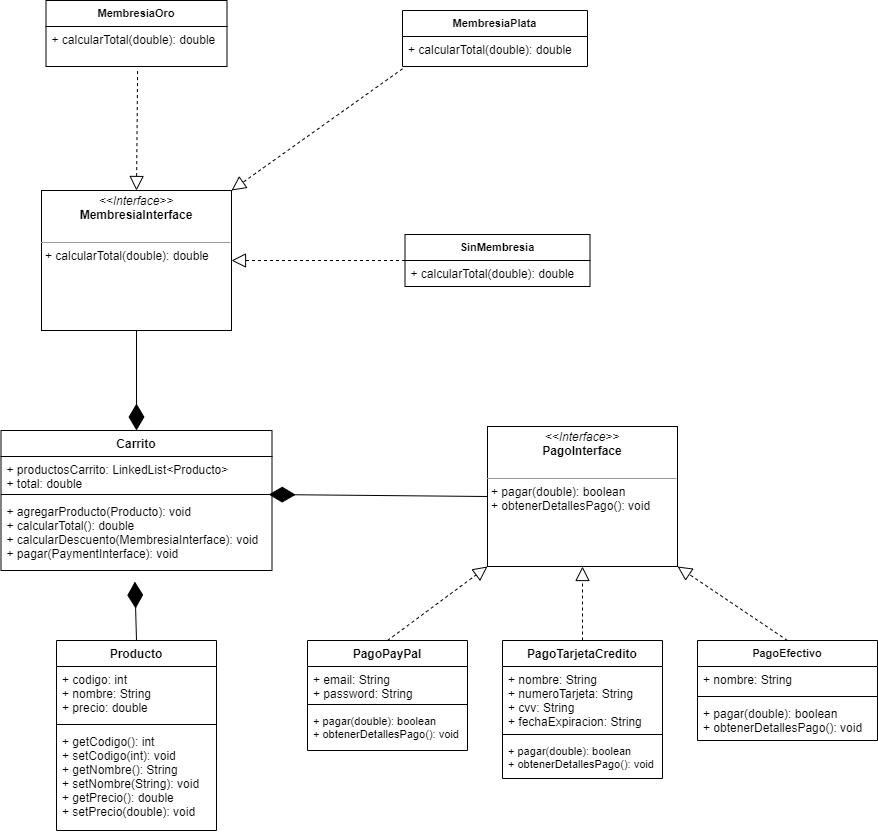

The diagram above was exported from draw.io. Its source (the exported page's mxGraphModel, read from the mxfile embedded in the PNG):
<mxGraphModel dx="1038" dy="1600" grid="1" gridSize="10" guides="1" tooltips="1" connect="1" arrows="1" fold="1" page="1" pageScale="1" pageWidth="850" pageHeight="1100" math="0" shadow="0">
  <root>
    <mxCell id="-RfI96bOuxmQ_EF1kOIL-0" />
    <mxCell id="-RfI96bOuxmQ_EF1kOIL-1" parent="-RfI96bOuxmQ_EF1kOIL-0" />
    <mxCell id="-RfI96bOuxmQ_EF1kOIL-2" value="Carrito" style="swimlane;fontStyle=1;align=center;verticalAlign=top;childLayout=stackLayout;horizontal=1;startSize=26;horizontalStack=0;resizeParent=1;resizeParentMax=0;resizeLast=0;collapsible=1;marginBottom=0;" vertex="1" parent="-RfI96bOuxmQ_EF1kOIL-1">
      <mxGeometry x="23.5" y="20" width="271" height="140" as="geometry" />
    </mxCell>
    <mxCell id="-RfI96bOuxmQ_EF1kOIL-3" value="+ productosCarrito: LinkedList&lt;Producto&gt;&#10;+ total: double" style="text;strokeColor=none;fillColor=none;align=left;verticalAlign=top;spacingLeft=4;spacingRight=4;overflow=hidden;rotatable=0;points=[[0,0.5],[1,0.5]];portConstraint=eastwest;" vertex="1" parent="-RfI96bOuxmQ_EF1kOIL-2">
      <mxGeometry y="26" width="271" height="34" as="geometry" />
    </mxCell>
    <mxCell id="-RfI96bOuxmQ_EF1kOIL-4" value="" style="line;strokeWidth=1;fillColor=none;align=left;verticalAlign=middle;spacingTop=-1;spacingLeft=3;spacingRight=3;rotatable=0;labelPosition=right;points=[];portConstraint=eastwest;" vertex="1" parent="-RfI96bOuxmQ_EF1kOIL-2">
      <mxGeometry y="60" width="271" height="8" as="geometry" />
    </mxCell>
    <mxCell id="-RfI96bOuxmQ_EF1kOIL-5" value="+ agregarProducto(Producto): void&#10;+ calcularTotal(): double&#10;+ calcularDescuento(MembresiaInterface): void&#10;+ pagar(PaymentInterface): void" style="text;strokeColor=none;fillColor=none;align=left;verticalAlign=top;spacingLeft=4;spacingRight=4;overflow=hidden;rotatable=0;points=[[0,0.5],[1,0.5]];portConstraint=eastwest;" vertex="1" parent="-RfI96bOuxmQ_EF1kOIL-2">
      <mxGeometry y="68" width="271" height="72" as="geometry" />
    </mxCell>
    <mxCell id="-RfI96bOuxmQ_EF1kOIL-6" value="Producto" style="swimlane;fontStyle=1;align=center;verticalAlign=top;childLayout=stackLayout;horizontal=1;startSize=26;horizontalStack=0;resizeParent=1;resizeParentMax=0;resizeLast=0;collapsible=1;marginBottom=0;" vertex="1" parent="-RfI96bOuxmQ_EF1kOIL-1">
      <mxGeometry x="79" y="230" width="160" height="190" as="geometry" />
    </mxCell>
    <mxCell id="-RfI96bOuxmQ_EF1kOIL-7" value="+ codigo: int&#10;+ nombre: String&#10;+ precio: double" style="text;strokeColor=none;fillColor=none;align=left;verticalAlign=top;spacingLeft=4;spacingRight=4;overflow=hidden;rotatable=0;points=[[0,0.5],[1,0.5]];portConstraint=eastwest;" vertex="1" parent="-RfI96bOuxmQ_EF1kOIL-6">
      <mxGeometry y="26" width="160" height="54" as="geometry" />
    </mxCell>
    <mxCell id="-RfI96bOuxmQ_EF1kOIL-8" value="" style="line;strokeWidth=1;fillColor=none;align=left;verticalAlign=middle;spacingTop=-1;spacingLeft=3;spacingRight=3;rotatable=0;labelPosition=right;points=[];portConstraint=eastwest;" vertex="1" parent="-RfI96bOuxmQ_EF1kOIL-6">
      <mxGeometry y="80" width="160" height="8" as="geometry" />
    </mxCell>
    <mxCell id="-RfI96bOuxmQ_EF1kOIL-9" value="+ getCodigo(): int&#10;+ setCodigo(int): void&#10;+ getNombre(): String&#10;+ setNombre(String): void&#10;+ getPrecio(): double&#10;+ setPrecio(double): void&#10;" style="text;strokeColor=none;fillColor=none;align=left;verticalAlign=top;spacingLeft=4;spacingRight=4;overflow=hidden;rotatable=0;points=[[0,0.5],[1,0.5]];portConstraint=eastwest;" vertex="1" parent="-RfI96bOuxmQ_EF1kOIL-6">
      <mxGeometry y="88" width="160" height="102" as="geometry" />
    </mxCell>
    <mxCell id="-RfI96bOuxmQ_EF1kOIL-10" value="PagoTarjetaCredito" style="swimlane;fontStyle=1;align=center;verticalAlign=top;childLayout=stackLayout;horizontal=1;startSize=26;horizontalStack=0;resizeParent=1;resizeParentMax=0;resizeLast=0;collapsible=1;marginBottom=0;" vertex="1" parent="-RfI96bOuxmQ_EF1kOIL-1">
      <mxGeometry x="525" y="230" width="160" height="138" as="geometry" />
    </mxCell>
    <mxCell id="-RfI96bOuxmQ_EF1kOIL-11" value="+ nombre: String&#10;+ numeroTarjeta: String&#10;+ cvv: String&#10;+ fechaExpiracion: String" style="text;strokeColor=none;fillColor=none;align=left;verticalAlign=top;spacingLeft=4;spacingRight=4;overflow=hidden;rotatable=0;points=[[0,0.5],[1,0.5]];portConstraint=eastwest;" vertex="1" parent="-RfI96bOuxmQ_EF1kOIL-10">
      <mxGeometry y="26" width="160" height="64" as="geometry" />
    </mxCell>
    <mxCell id="-RfI96bOuxmQ_EF1kOIL-12" value="" style="line;strokeWidth=1;fillColor=none;align=left;verticalAlign=middle;spacingTop=-1;spacingLeft=3;spacingRight=3;rotatable=0;labelPosition=right;points=[];portConstraint=eastwest;" vertex="1" parent="-RfI96bOuxmQ_EF1kOIL-10">
      <mxGeometry y="90" width="160" height="8" as="geometry" />
    </mxCell>
    <mxCell id="-RfI96bOuxmQ_EF1kOIL-13" value="+ pagar(double): boolean&#10;+ obtenerDetallesPago(): void" style="text;strokeColor=none;fillColor=none;align=left;verticalAlign=top;spacingLeft=4;spacingRight=4;overflow=hidden;rotatable=0;points=[[0,0.5],[1,0.5]];portConstraint=eastwest;fontSize=11;" vertex="1" parent="-RfI96bOuxmQ_EF1kOIL-10">
      <mxGeometry y="98" width="160" height="40" as="geometry" />
    </mxCell>
    <mxCell id="-RfI96bOuxmQ_EF1kOIL-14" value="PagoPayPal" style="swimlane;fontStyle=1;align=center;verticalAlign=top;childLayout=stackLayout;horizontal=1;startSize=26;horizontalStack=0;resizeParent=1;resizeParentMax=0;resizeLast=0;collapsible=1;marginBottom=0;" vertex="1" parent="-RfI96bOuxmQ_EF1kOIL-1">
      <mxGeometry x="330" y="230" width="160" height="110" as="geometry" />
    </mxCell>
    <object label="+ email: String&#10;+ password: String" id="-RfI96bOuxmQ_EF1kOIL-15">
      <mxCell style="text;strokeColor=none;fillColor=none;align=left;verticalAlign=top;spacingLeft=4;spacingRight=4;overflow=hidden;rotatable=0;points=[[0,0.5],[1,0.5]];portConstraint=eastwest;" vertex="1" parent="-RfI96bOuxmQ_EF1kOIL-14">
        <mxGeometry y="26" width="160" height="34" as="geometry" />
      </mxCell>
    </object>
    <mxCell id="-RfI96bOuxmQ_EF1kOIL-16" value="" style="line;strokeWidth=1;fillColor=none;align=left;verticalAlign=middle;spacingTop=-1;spacingLeft=3;spacingRight=3;rotatable=0;labelPosition=right;points=[];portConstraint=eastwest;" vertex="1" parent="-RfI96bOuxmQ_EF1kOIL-14">
      <mxGeometry y="60" width="160" height="8" as="geometry" />
    </mxCell>
    <mxCell id="-RfI96bOuxmQ_EF1kOIL-17" value="+ pagar(double): boolean&#10;+ obtenerDetallesPago(): void" style="text;strokeColor=none;fillColor=none;align=left;verticalAlign=top;spacingLeft=4;spacingRight=4;overflow=hidden;rotatable=0;points=[[0,0.5],[1,0.5]];portConstraint=eastwest;fontSize=11;" vertex="1" parent="-RfI96bOuxmQ_EF1kOIL-14">
      <mxGeometry y="68" width="160" height="42" as="geometry" />
    </mxCell>
    <mxCell id="-RfI96bOuxmQ_EF1kOIL-18" value="" style="endArrow=diamondThin;endFill=1;endSize=24;html=1;exitX=0.5;exitY=0;exitDx=0;exitDy=0;entryX=0.494;entryY=1.154;entryDx=0;entryDy=0;entryPerimeter=0;" edge="1" parent="-RfI96bOuxmQ_EF1kOIL-1" source="-RfI96bOuxmQ_EF1kOIL-6" target="-RfI96bOuxmQ_EF1kOIL-5">
      <mxGeometry width="160" relative="1" as="geometry">
        <mxPoint x="260" y="230" as="sourcePoint" />
        <mxPoint x="420" y="230" as="targetPoint" />
      </mxGeometry>
    </mxCell>
    <mxCell id="-RfI96bOuxmQ_EF1kOIL-19" value="" style="endArrow=diamondThin;endFill=1;endSize=24;html=1;exitX=0;exitY=0.5;exitDx=0;exitDy=0;entryX=0.988;entryY=1.118;entryDx=0;entryDy=0;entryPerimeter=0;" edge="1" parent="-RfI96bOuxmQ_EF1kOIL-1" source="-RfI96bOuxmQ_EF1kOIL-22" target="-RfI96bOuxmQ_EF1kOIL-3">
      <mxGeometry width="160" relative="1" as="geometry">
        <mxPoint x="440" y="109" as="sourcePoint" />
        <mxPoint x="340" y="100" as="targetPoint" />
      </mxGeometry>
    </mxCell>
    <mxCell id="-RfI96bOuxmQ_EF1kOIL-20" value="" style="endArrow=block;dashed=1;endFill=0;endSize=12;html=1;exitX=0.5;exitY=0;exitDx=0;exitDy=0;entryX=0;entryY=1;entryDx=0;entryDy=0;" edge="1" parent="-RfI96bOuxmQ_EF1kOIL-1" source="-RfI96bOuxmQ_EF1kOIL-14" target="-RfI96bOuxmQ_EF1kOIL-22">
      <mxGeometry width="160" relative="1" as="geometry">
        <mxPoint x="260" y="230" as="sourcePoint" />
        <mxPoint x="490" y="156" as="targetPoint" />
      </mxGeometry>
    </mxCell>
    <mxCell id="-RfI96bOuxmQ_EF1kOIL-21" value="" style="endArrow=block;dashed=1;endFill=0;endSize=12;html=1;entryX=0.5;entryY=1;entryDx=0;entryDy=0;exitX=0.5;exitY=0;exitDx=0;exitDy=0;" edge="1" parent="-RfI96bOuxmQ_EF1kOIL-1" source="-RfI96bOuxmQ_EF1kOIL-10" target="-RfI96bOuxmQ_EF1kOIL-22">
      <mxGeometry width="160" relative="1" as="geometry">
        <mxPoint x="260" y="230" as="sourcePoint" />
        <mxPoint x="560" y="156" as="targetPoint" />
      </mxGeometry>
    </mxCell>
    <mxCell id="-RfI96bOuxmQ_EF1kOIL-22" value="&lt;p style=&quot;margin: 0px ; margin-top: 4px ; text-align: center&quot;&gt;&lt;i&gt;&amp;lt;&amp;lt;Interface&amp;gt;&amp;gt;&lt;/i&gt;&lt;br&gt;&lt;b&gt;PagoInterface&lt;/b&gt;&lt;/p&gt;&lt;br&gt;&lt;hr size=&quot;1&quot;&gt;&lt;p style=&quot;margin: 0px ; margin-left: 4px&quot;&gt;+ pagar(double): boolean&lt;br&gt;+ obtenerDetallesPago(): void&lt;/p&gt;" style="verticalAlign=top;align=left;overflow=fill;fontSize=12;fontFamily=Helvetica;html=1;" vertex="1" parent="-RfI96bOuxmQ_EF1kOIL-1">
      <mxGeometry x="510" y="16" width="190" height="140" as="geometry" />
    </mxCell>
    <mxCell id="-RfI96bOuxmQ_EF1kOIL-23" value="&lt;p style=&quot;margin: 0px ; margin-top: 4px ; text-align: center&quot;&gt;&lt;i&gt;&amp;lt;&amp;lt;Interface&amp;gt;&amp;gt;&lt;/i&gt;&lt;br&gt;&lt;b&gt;MembresiaInterface&lt;/b&gt;&lt;/p&gt;&lt;br&gt;&lt;hr size=&quot;1&quot;&gt;&lt;p style=&quot;margin: 0px ; margin-left: 4px&quot;&gt;+ calcularTotal(double): double&lt;br&gt;&lt;br&gt;&lt;/p&gt;" style="verticalAlign=top;align=left;overflow=fill;fontSize=12;fontFamily=Helvetica;html=1;" vertex="1" parent="-RfI96bOuxmQ_EF1kOIL-1">
      <mxGeometry x="64" y="-220" width="190" height="140" as="geometry" />
    </mxCell>
    <mxCell id="-RfI96bOuxmQ_EF1kOIL-24" value="" style="endArrow=diamondThin;endFill=1;endSize=24;html=1;fontSize=11;exitX=0.5;exitY=1;exitDx=0;exitDy=0;entryX=0.5;entryY=0;entryDx=0;entryDy=0;" edge="1" parent="-RfI96bOuxmQ_EF1kOIL-1" source="-RfI96bOuxmQ_EF1kOIL-23" target="-RfI96bOuxmQ_EF1kOIL-2">
      <mxGeometry width="160" relative="1" as="geometry">
        <mxPoint x="340" y="-20" as="sourcePoint" />
        <mxPoint x="500" y="-20" as="targetPoint" />
      </mxGeometry>
    </mxCell>
    <mxCell id="-RfI96bOuxmQ_EF1kOIL-25" value="MembresiaOro" style="swimlane;fontStyle=1;align=center;verticalAlign=top;childLayout=stackLayout;horizontal=1;startSize=26;horizontalStack=0;resizeParent=1;resizeParentMax=0;resizeLast=0;collapsible=1;marginBottom=0;fontSize=11;" vertex="1" parent="-RfI96bOuxmQ_EF1kOIL-1">
      <mxGeometry x="68.5" y="-410" width="181" height="66" as="geometry" />
    </mxCell>
    <mxCell id="-RfI96bOuxmQ_EF1kOIL-26" value="+ calcularTotal(double): double" style="text;strokeColor=none;fillColor=none;align=left;verticalAlign=top;spacingLeft=4;spacingRight=4;overflow=hidden;rotatable=0;points=[[0,0.5],[1,0.5]];portConstraint=eastwest;" vertex="1" parent="-RfI96bOuxmQ_EF1kOIL-25">
      <mxGeometry y="26" width="181" height="40" as="geometry" />
    </mxCell>
    <mxCell id="-RfI96bOuxmQ_EF1kOIL-27" value="MembresiaPlata" style="swimlane;fontStyle=1;align=center;verticalAlign=top;childLayout=stackLayout;horizontal=1;startSize=26;horizontalStack=0;resizeParent=1;resizeParentMax=0;resizeLast=0;collapsible=1;marginBottom=0;fontSize=11;" vertex="1" parent="-RfI96bOuxmQ_EF1kOIL-1">
      <mxGeometry x="425" y="-400" width="185" height="56" as="geometry" />
    </mxCell>
    <mxCell id="-RfI96bOuxmQ_EF1kOIL-28" value="+ calcularTotal(double): double" style="text;strokeColor=none;fillColor=none;align=left;verticalAlign=top;spacingLeft=4;spacingRight=4;overflow=hidden;rotatable=0;points=[[0,0.5],[1,0.5]];portConstraint=eastwest;" vertex="1" parent="-RfI96bOuxmQ_EF1kOIL-27">
      <mxGeometry y="26" width="185" height="30" as="geometry" />
    </mxCell>
    <mxCell id="-RfI96bOuxmQ_EF1kOIL-29" value="SinMembresia" style="swimlane;fontStyle=1;align=center;verticalAlign=top;childLayout=stackLayout;horizontal=1;startSize=26;horizontalStack=0;resizeParent=1;resizeParentMax=0;resizeLast=0;collapsible=1;marginBottom=0;fontSize=11;" vertex="1" parent="-RfI96bOuxmQ_EF1kOIL-1">
      <mxGeometry x="427.5" y="-176" width="185" height="52" as="geometry" />
    </mxCell>
    <mxCell id="-RfI96bOuxmQ_EF1kOIL-30" value="+ calcularTotal(double): double" style="text;strokeColor=none;fillColor=none;align=left;verticalAlign=top;spacingLeft=4;spacingRight=4;overflow=hidden;rotatable=0;points=[[0,0.5],[1,0.5]];portConstraint=eastwest;" vertex="1" parent="-RfI96bOuxmQ_EF1kOIL-29">
      <mxGeometry y="26" width="185" height="26" as="geometry" />
    </mxCell>
    <mxCell id="-RfI96bOuxmQ_EF1kOIL-31" value="" style="endArrow=block;dashed=1;endFill=0;endSize=12;html=1;fontSize=11;entryX=1;entryY=0.5;entryDx=0;entryDy=0;exitX=0;exitY=0.5;exitDx=0;exitDy=0;" edge="1" parent="-RfI96bOuxmQ_EF1kOIL-1" source="-RfI96bOuxmQ_EF1kOIL-29" target="-RfI96bOuxmQ_EF1kOIL-23">
      <mxGeometry width="160" relative="1" as="geometry">
        <mxPoint x="370" y="-130" as="sourcePoint" />
        <mxPoint x="500" y="30" as="targetPoint" />
      </mxGeometry>
    </mxCell>
    <mxCell id="-RfI96bOuxmQ_EF1kOIL-32" value="" style="endArrow=block;dashed=1;endFill=0;endSize=12;html=1;fontSize=11;exitX=0;exitY=1.077;exitDx=0;exitDy=0;exitPerimeter=0;entryX=1;entryY=0;entryDx=0;entryDy=0;" edge="1" parent="-RfI96bOuxmQ_EF1kOIL-1" source="-RfI96bOuxmQ_EF1kOIL-28" target="-RfI96bOuxmQ_EF1kOIL-23">
      <mxGeometry width="160" relative="1" as="geometry">
        <mxPoint x="340" y="-290" as="sourcePoint" />
        <mxPoint x="280" y="-220" as="targetPoint" />
      </mxGeometry>
    </mxCell>
    <mxCell id="-RfI96bOuxmQ_EF1kOIL-33" value="" style="endArrow=block;dashed=1;endFill=0;endSize=12;html=1;fontSize=11;exitX=0.506;exitY=1.115;exitDx=0;exitDy=0;exitPerimeter=0;entryX=0.5;entryY=0;entryDx=0;entryDy=0;" edge="1" parent="-RfI96bOuxmQ_EF1kOIL-1" source="-RfI96bOuxmQ_EF1kOIL-26" target="-RfI96bOuxmQ_EF1kOIL-23">
      <mxGeometry width="160" relative="1" as="geometry">
        <mxPoint x="340" y="-290" as="sourcePoint" />
        <mxPoint x="500" y="-290" as="targetPoint" />
      </mxGeometry>
    </mxCell>
    <mxCell id="-RfI96bOuxmQ_EF1kOIL-34" value="PagoEfectivo" style="swimlane;fontStyle=1;align=center;verticalAlign=top;childLayout=stackLayout;horizontal=1;startSize=26;horizontalStack=0;resizeParent=1;resizeParentMax=0;resizeLast=0;collapsible=1;marginBottom=0;fontSize=11;" vertex="1" parent="-RfI96bOuxmQ_EF1kOIL-1">
      <mxGeometry x="720" y="230" width="180" height="100" as="geometry" />
    </mxCell>
    <mxCell id="-RfI96bOuxmQ_EF1kOIL-35" value="+ nombre: String" style="text;strokeColor=none;fillColor=none;align=left;verticalAlign=top;spacingLeft=4;spacingRight=4;overflow=hidden;rotatable=0;points=[[0,0.5],[1,0.5]];portConstraint=eastwest;" vertex="1" parent="-RfI96bOuxmQ_EF1kOIL-34">
      <mxGeometry y="26" width="180" height="26" as="geometry" />
    </mxCell>
    <mxCell id="-RfI96bOuxmQ_EF1kOIL-36" value="" style="line;strokeWidth=1;fillColor=none;align=left;verticalAlign=middle;spacingTop=-1;spacingLeft=3;spacingRight=3;rotatable=0;labelPosition=right;points=[];portConstraint=eastwest;" vertex="1" parent="-RfI96bOuxmQ_EF1kOIL-34">
      <mxGeometry y="52" width="180" height="8" as="geometry" />
    </mxCell>
    <mxCell id="-RfI96bOuxmQ_EF1kOIL-37" value="+ pagar(double): boolean&#10;+ obtenerDetallesPago(): void" style="text;strokeColor=none;fillColor=none;align=left;verticalAlign=top;spacingLeft=4;spacingRight=4;overflow=hidden;rotatable=0;points=[[0,0.5],[1,0.5]];portConstraint=eastwest;" vertex="1" parent="-RfI96bOuxmQ_EF1kOIL-34">
      <mxGeometry y="60" width="180" height="40" as="geometry" />
    </mxCell>
    <mxCell id="-RfI96bOuxmQ_EF1kOIL-38" value="" style="endArrow=block;dashed=1;endFill=0;endSize=12;html=1;fontSize=11;entryX=1;entryY=1;entryDx=0;entryDy=0;exitX=0.5;exitY=0;exitDx=0;exitDy=0;" edge="1" parent="-RfI96bOuxmQ_EF1kOIL-1" source="-RfI96bOuxmQ_EF1kOIL-34" target="-RfI96bOuxmQ_EF1kOIL-22">
      <mxGeometry width="160" relative="1" as="geometry">
        <mxPoint x="480" y="280" as="sourcePoint" />
        <mxPoint x="640" y="280" as="targetPoint" />
      </mxGeometry>
    </mxCell>
  </root>
</mxGraphModel>